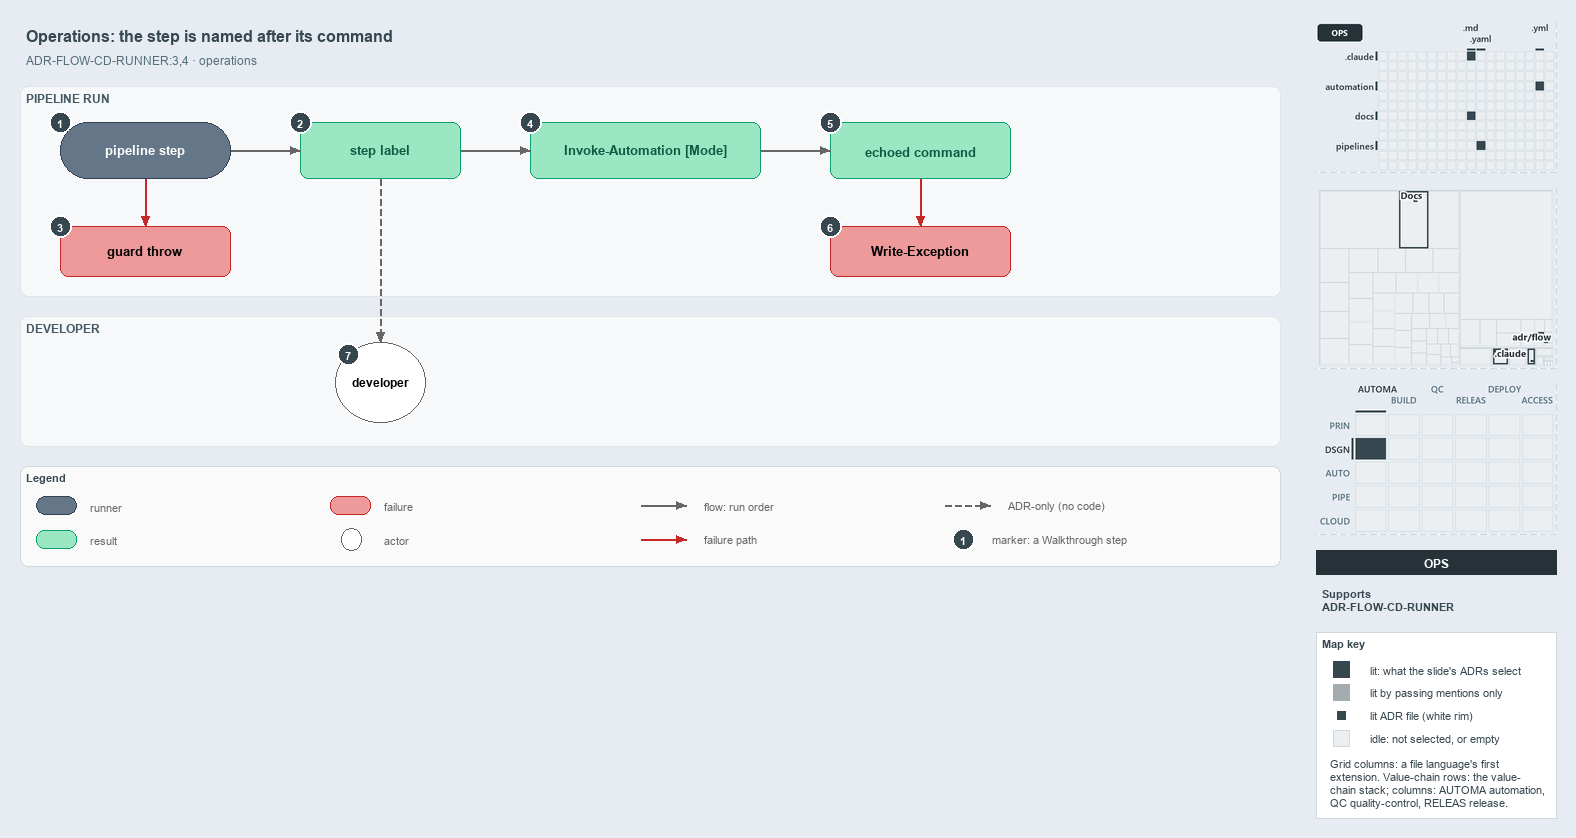

The diagram above was exported from draw.io. Its source (the exported page's mxGraphModel, read from the mxfile embedded in the PNG):
<mxGraphModel dx="1024" dy="768" grid="0" gridSize="10" guides="1" tooltips="1" connect="1" arrows="1" fold="1" page="1" pageScale="1" pageWidth="1572" pageHeight="620" background="#E6ECF2" math="0" shadow="0">
  <root>
    <mxCell id="0" />
    <mxCell id="1" parent="0" />
    <mxCell id="title" value="Operations: the step is named after its command" style="text;html=1;align=left;verticalAlign=middle;fontSize=16;fontStyle=1;fontColor=#37474F;" vertex="1" parent="1">
      <mxGeometry x="20" y="14" width="1260" height="30" as="geometry" />
    </mxCell>
    <mxCell id="subtitle" value="ADR-FLOW-CD-RUNNER:3,4 &amp;#183; operations" style="text;html=1;align=left;verticalAlign=middle;fontSize=12;fontColor=#546E7A;" vertex="1" parent="1">
      <mxGeometry x="20" y="44" width="1240" height="20" as="geometry" />
    </mxCell>
    <mxCell id="band-run" value="PIPELINE RUN" style="rounded=1;html=1;arcSize=3;fillColor=#F6F8FA;strokeColor=#E1E4E8;verticalAlign=top;align=left;spacingLeft=8;fontStyle=1;fontSize=12;fontColor=#455A64;" vertex="1" parent="1">
      <mxGeometry x="20" y="80" width="1260" height="210" as="geometry" />
    </mxCell>
    <mxCell id="band-dev" value="DEVELOPER" style="rounded=1;html=1;arcSize=3;fillColor=#F6F8FA;strokeColor=#E1E4E8;verticalAlign=top;align=left;spacingLeft=8;fontStyle=1;fontSize=12;fontColor=#455A64;" vertex="1" parent="1">
      <mxGeometry x="20" y="310" width="1260" height="130" as="geometry" />
    </mxCell>
    <mxCell id="step" value="&lt;b&gt;pipeline step&lt;/b&gt;" style="rounded=1;arcSize=50;whiteSpace=wrap;html=1;fillColor=#647687;strokeColor=#314354;fontSize=13;fontColor=#FFFFFF;" vertex="1" parent="1">
      <mxGeometry x="60" y="116" width="170" height="56" as="geometry" />
    </mxCell>
    <mxCell id="label" value="&lt;b&gt;step label&lt;/b&gt;" style="rounded=1;whiteSpace=wrap;html=1;arcSize=20;fillColor=#9BE7C4;strokeColor=#0E9F6E;fontColor=#0B5C43;fontSize=13;" vertex="1" parent="1">
      <mxGeometry x="300" y="116" width="160" height="56" as="geometry" />
    </mxCell>
    <mxCell id="loghead" value="&lt;b&gt;Invoke-Automation [Mode]&lt;/b&gt;" style="rounded=1;whiteSpace=wrap;html=1;arcSize=20;fillColor=#9BE7C4;strokeColor=#0E9F6E;fontColor=#0B5C43;fontSize=13;" vertex="1" parent="1">
      <mxGeometry x="530" y="116" width="230" height="56" as="geometry" />
    </mxCell>
    <mxCell id="echo" value="&lt;b&gt;echoed command&lt;/b&gt;" style="rounded=1;whiteSpace=wrap;html=1;arcSize=20;fillColor=#9BE7C4;strokeColor=#0E9F6E;fontColor=#0B5C43;fontSize=13;" vertex="1" parent="1">
      <mxGeometry x="830" y="116" width="180" height="56" as="geometry" />
    </mxCell>
    <mxCell id="guardthrow" value="&lt;b&gt;guard throw&lt;/b&gt;" style="rounded=1;whiteSpace=wrap;html=1;arcSize=20;fillColor=#EF9A9A;strokeColor=#C62828;fontSize=13;" vertex="1" parent="1">
      <mxGeometry x="60" y="220" width="170" height="50" as="geometry" />
    </mxCell>
    <mxCell id="writeexception" value="&lt;b&gt;Write-Exception&lt;/b&gt;" style="rounded=1;whiteSpace=wrap;html=1;arcSize=20;fillColor=#EF9A9A;strokeColor=#C62828;fontSize=13;" vertex="1" parent="1">
      <mxGeometry x="830" y="220" width="180" height="50" as="geometry" />
    </mxCell>
    <mxCell id="dev" value="&lt;b&gt;developer&lt;/b&gt;" style="ellipse;whiteSpace=wrap;html=1;fillColor=#FFFFFF;strokeColor=#666666;fontSize=12;" vertex="1" parent="1">
      <mxGeometry x="335" y="336" width="90" height="80" as="geometry" />
    </mxCell>
    <mxCell id="p-edge-step-label-a" value="" style="text;html=1;strokeColor=none;fillColor=none;" vertex="1" parent="1">
      <mxGeometry x="230" y="144" width="1" height="1" as="geometry" />
    </mxCell>
    <mxCell id="p-edge-step-label-b" value="" style="text;html=1;strokeColor=none;fillColor=none;" vertex="1" parent="1">
      <mxGeometry x="300" y="144" width="1" height="1" as="geometry" />
    </mxCell>
    <mxCell id="edge-step-label" value="" style="edgeStyle=orthogonalEdgeStyle;rounded=1;html=1;fontSize=10;endArrow=block;strokeColor=#666666;" edge="1" parent="1" source="p-edge-step-label-a" target="p-edge-step-label-b">
      <mxGeometry relative="1" as="geometry" />
    </mxCell>
    <mxCell id="p-edge-label-loghead-a" value="" style="text;html=1;strokeColor=none;fillColor=none;" vertex="1" parent="1">
      <mxGeometry x="460" y="144" width="1" height="1" as="geometry" />
    </mxCell>
    <mxCell id="p-edge-label-loghead-b" value="" style="text;html=1;strokeColor=none;fillColor=none;" vertex="1" parent="1">
      <mxGeometry x="530" y="144" width="1" height="1" as="geometry" />
    </mxCell>
    <mxCell id="edge-label-loghead" value="" style="edgeStyle=orthogonalEdgeStyle;rounded=1;html=1;fontSize=10;endArrow=block;strokeColor=#666666;" edge="1" parent="1" source="p-edge-label-loghead-a" target="p-edge-label-loghead-b">
      <mxGeometry relative="1" as="geometry" />
    </mxCell>
    <mxCell id="p-edge-loghead-echo-a" value="" style="text;html=1;strokeColor=none;fillColor=none;" vertex="1" parent="1">
      <mxGeometry x="760" y="144" width="1" height="1" as="geometry" />
    </mxCell>
    <mxCell id="p-edge-loghead-echo-b" value="" style="text;html=1;strokeColor=none;fillColor=none;" vertex="1" parent="1">
      <mxGeometry x="830" y="144" width="1" height="1" as="geometry" />
    </mxCell>
    <mxCell id="edge-loghead-echo" value="" style="edgeStyle=orthogonalEdgeStyle;rounded=1;html=1;fontSize=10;endArrow=block;strokeColor=#666666;" edge="1" parent="1" source="p-edge-loghead-echo-a" target="p-edge-loghead-echo-b">
      <mxGeometry relative="1" as="geometry" />
    </mxCell>
    <mxCell id="p-edge-step-guardthrow-a" value="" style="text;html=1;strokeColor=none;fillColor=none;" vertex="1" parent="1">
      <mxGeometry x="145" y="172" width="1" height="1" as="geometry" />
    </mxCell>
    <mxCell id="p-edge-step-guardthrow-b" value="" style="text;html=1;strokeColor=none;fillColor=none;" vertex="1" parent="1">
      <mxGeometry x="145" y="220" width="1" height="1" as="geometry" />
    </mxCell>
    <mxCell id="edge-step-guardthrow" value="" style="edgeStyle=orthogonalEdgeStyle;rounded=1;html=1;fontSize=10;endArrow=block;strokeColor=#C62828;" edge="1" parent="1" source="p-edge-step-guardthrow-a" target="p-edge-step-guardthrow-b">
      <mxGeometry relative="1" as="geometry" />
    </mxCell>
    <mxCell id="p-edge-echo-writeexception-a" value="" style="text;html=1;strokeColor=none;fillColor=none;" vertex="1" parent="1">
      <mxGeometry x="920" y="172" width="1" height="1" as="geometry" />
    </mxCell>
    <mxCell id="p-edge-echo-writeexception-b" value="" style="text;html=1;strokeColor=none;fillColor=none;" vertex="1" parent="1">
      <mxGeometry x="920" y="220" width="1" height="1" as="geometry" />
    </mxCell>
    <mxCell id="edge-echo-writeexception" value="" style="edgeStyle=orthogonalEdgeStyle;rounded=1;html=1;fontSize=10;endArrow=block;strokeColor=#C62828;" edge="1" parent="1" source="p-edge-echo-writeexception-a" target="p-edge-echo-writeexception-b">
      <mxGeometry relative="1" as="geometry" />
    </mxCell>
    <mxCell id="p-edge-label-dev-a" value="" style="text;html=1;strokeColor=none;fillColor=none;" vertex="1" parent="1">
      <mxGeometry x="380" y="172" width="1" height="1" as="geometry" />
    </mxCell>
    <mxCell id="p-edge-label-dev-b" value="" style="text;html=1;strokeColor=none;fillColor=none;" vertex="1" parent="1">
      <mxGeometry x="380" y="336" width="1" height="1" as="geometry" />
    </mxCell>
    <mxCell id="edge-label-dev" value="" style="edgeStyle=orthogonalEdgeStyle;rounded=1;html=1;fontSize=10;endArrow=block;strokeColor=#666666;dashed=1;" edge="1" parent="1" source="p-edge-label-dev-a" target="p-edge-label-dev-b">
      <mxGeometry relative="1" as="geometry" />
    </mxCell>
    <mxCell id="mark-1" value="1" style="ellipse;html=1;fillColor=#37474F;strokeColor=#FFFFFF;strokeWidth=2;fontColor=#FFFFFF;fontStyle=1;fontSize=11;" vertex="1" parent="1">
      <mxGeometry x="49" y="105" width="22" height="22" as="geometry" />
    </mxCell>
    <mxCell id="mark-2" value="2" style="ellipse;html=1;fillColor=#37474F;strokeColor=#FFFFFF;strokeWidth=2;fontColor=#FFFFFF;fontStyle=1;fontSize=11;" vertex="1" parent="1">
      <mxGeometry x="289" y="105" width="22" height="22" as="geometry" />
    </mxCell>
    <mxCell id="mark-3" value="3" style="ellipse;html=1;fillColor=#37474F;strokeColor=#FFFFFF;strokeWidth=2;fontColor=#FFFFFF;fontStyle=1;fontSize=11;" vertex="1" parent="1">
      <mxGeometry x="49" y="209" width="22" height="22" as="geometry" />
    </mxCell>
    <mxCell id="mark-4" value="4" style="ellipse;html=1;fillColor=#37474F;strokeColor=#FFFFFF;strokeWidth=2;fontColor=#FFFFFF;fontStyle=1;fontSize=11;" vertex="1" parent="1">
      <mxGeometry x="519" y="105" width="22" height="22" as="geometry" />
    </mxCell>
    <mxCell id="mark-5" value="5" style="ellipse;html=1;fillColor=#37474F;strokeColor=#FFFFFF;strokeWidth=2;fontColor=#FFFFFF;fontStyle=1;fontSize=11;" vertex="1" parent="1">
      <mxGeometry x="819" y="105" width="22" height="22" as="geometry" />
    </mxCell>
    <mxCell id="mark-6" value="6" style="ellipse;html=1;fillColor=#37474F;strokeColor=#FFFFFF;strokeWidth=2;fontColor=#FFFFFF;fontStyle=1;fontSize=11;" vertex="1" parent="1">
      <mxGeometry x="819" y="209" width="22" height="22" as="geometry" />
    </mxCell>
    <mxCell id="mark-7" value="7" style="ellipse;html=1;fillColor=#37474F;strokeColor=#FFFFFF;strokeWidth=2;fontColor=#FFFFFF;fontStyle=1;fontSize=11;" vertex="1" parent="1">
      <mxGeometry x="337" y="337" width="22" height="22" as="geometry" />
    </mxCell>
    <mxCell id="legend" value="&lt;b&gt;Legend&lt;/b&gt;" style="rounded=1;whiteSpace=wrap;html=1;arcSize=6;fillColor=#FAFAFA;strokeColor=#CFD8DC;align=left;verticalAlign=top;spacing=8;fontSize=11;fontColor=#37474F;" vertex="1" parent="1">
      <mxGeometry x="20" y="460" width="1260" height="100" as="geometry" />
    </mxCell>
    <mxCell id="legend-0" value="" style="rounded=1;arcSize=50;whiteSpace=wrap;html=1;fillColor=#647687;strokeColor=#314354;fontColor=#FFFFFF;" vertex="1" parent="1">
      <mxGeometry x="36" y="490" width="40" height="18" as="geometry" />
    </mxCell>
    <mxCell id="legend-0-text" value="runner" style="text;html=1;align=left;verticalAlign=middle;fontSize=11;fontColor=#666666;" vertex="1" parent="1">
      <mxGeometry x="84" y="489" width="300" height="20" as="geometry" />
    </mxCell>
    <mxCell id="legend-1" value="" style="rounded=1;whiteSpace=wrap;html=1;arcSize=20;fillColor=#9BE7C4;strokeColor=#0E9F6E;" vertex="1" parent="1">
      <mxGeometry x="36" y="524" width="40" height="18" as="geometry" />
    </mxCell>
    <mxCell id="legend-1-text" value="result" style="text;html=1;align=left;verticalAlign=middle;fontSize=11;fontColor=#666666;" vertex="1" parent="1">
      <mxGeometry x="84" y="523" width="300" height="20" as="geometry" />
    </mxCell>
    <mxCell id="legend-2" value="" style="rounded=1;whiteSpace=wrap;html=1;arcSize=20;fillColor=#EF9A9A;strokeColor=#C62828;" vertex="1" parent="1">
      <mxGeometry x="330" y="490" width="40" height="18" as="geometry" />
    </mxCell>
    <mxCell id="legend-2-text" value="failure" style="text;html=1;align=left;verticalAlign=middle;fontSize=11;fontColor=#666666;" vertex="1" parent="1">
      <mxGeometry x="378" y="489" width="300" height="20" as="geometry" />
    </mxCell>
    <mxCell id="legend-3" value="" style="ellipse;whiteSpace=wrap;html=1;fillColor=#FFFFFF;strokeColor=#666666;" vertex="1" parent="1">
      <mxGeometry x="341" y="522" width="20" height="22" as="geometry" />
    </mxCell>
    <mxCell id="legend-3-text" value="actor" style="text;html=1;align=left;verticalAlign=middle;fontSize=11;fontColor=#666666;" vertex="1" parent="1">
      <mxGeometry x="378" y="523" width="300" height="20" as="geometry" />
    </mxCell>
    <mxCell id="p-legend-4-a" value="" style="text;html=1;strokeColor=none;fillColor=none;" vertex="1" parent="1">
      <mxGeometry x="640" y="499" width="1" height="1" as="geometry" />
    </mxCell>
    <mxCell id="p-legend-4-b" value="" style="text;html=1;strokeColor=none;fillColor=none;" vertex="1" parent="1">
      <mxGeometry x="686" y="499" width="1" height="1" as="geometry" />
    </mxCell>
    <mxCell id="legend-4" value="" style="edgeStyle=orthogonalEdgeStyle;rounded=1;html=1;fontSize=10;endArrow=block;strokeColor=#666666;" edge="1" parent="1" source="p-legend-4-a" target="p-legend-4-b">
      <mxGeometry relative="1" as="geometry" />
    </mxCell>
    <mxCell id="legend-4-text" value="flow: run order" style="text;html=1;align=left;verticalAlign=middle;fontSize=11;fontColor=#666666;" vertex="1" parent="1">
      <mxGeometry x="698" y="489" width="300" height="20" as="geometry" />
    </mxCell>
    <mxCell id="p-legend-5-a" value="" style="text;html=1;strokeColor=none;fillColor=none;" vertex="1" parent="1">
      <mxGeometry x="640" y="533" width="1" height="1" as="geometry" />
    </mxCell>
    <mxCell id="p-legend-5-b" value="" style="text;html=1;strokeColor=none;fillColor=none;" vertex="1" parent="1">
      <mxGeometry x="686" y="533" width="1" height="1" as="geometry" />
    </mxCell>
    <mxCell id="legend-5" value="" style="edgeStyle=orthogonalEdgeStyle;rounded=1;html=1;fontSize=10;endArrow=block;strokeColor=#C62828;" edge="1" parent="1" source="p-legend-5-a" target="p-legend-5-b">
      <mxGeometry relative="1" as="geometry" />
    </mxCell>
    <mxCell id="legend-5-text" value="failure path" style="text;html=1;align=left;verticalAlign=middle;fontSize=11;fontColor=#666666;" vertex="1" parent="1">
      <mxGeometry x="698" y="523" width="300" height="20" as="geometry" />
    </mxCell>
    <mxCell id="p-legend-6-a" value="" style="text;html=1;strokeColor=none;fillColor=none;" vertex="1" parent="1">
      <mxGeometry x="944" y="499" width="1" height="1" as="geometry" />
    </mxCell>
    <mxCell id="p-legend-6-b" value="" style="text;html=1;strokeColor=none;fillColor=none;" vertex="1" parent="1">
      <mxGeometry x="990" y="499" width="1" height="1" as="geometry" />
    </mxCell>
    <mxCell id="legend-6" value="" style="edgeStyle=orthogonalEdgeStyle;rounded=1;html=1;fontSize=10;endArrow=block;strokeColor=#666666;dashed=1;" edge="1" parent="1" source="p-legend-6-a" target="p-legend-6-b">
      <mxGeometry relative="1" as="geometry" />
    </mxCell>
    <mxCell id="legend-6-text" value="ADR-only (no code)" style="text;html=1;align=left;verticalAlign=middle;fontSize=11;fontColor=#666666;" vertex="1" parent="1">
      <mxGeometry x="1002" y="489" width="320" height="20" as="geometry" />
    </mxCell>
    <mxCell id="legend-7" value="1" style="ellipse;html=1;fillColor=#37474F;strokeColor=#FFFFFF;strokeWidth=2;fontColor=#FFFFFF;fontStyle=1;fontSize=11;" vertex="1" parent="1">
      <mxGeometry x="952" y="522" width="22" height="22" as="geometry" />
    </mxCell>
    <mxCell id="legend-7-text" value="marker: a Walkthrough step" style="text;html=1;align=left;verticalAlign=middle;fontSize=11;fontColor=#666666;" vertex="1" parent="1">
      <mxGeometry x="986" y="523" width="320" height="20" as="geometry" />
    </mxCell>
    <mxCell id="minimap-grid" value="" style="shape=image;html=1;imageAspect=0;aspect=fixed;verticalLabelPosition=bottom;strokeColor=#CFD8DC;dashed=1;fillColor=#FAFAFA;image=data:image/png,(base64 omitted: 10460 chars);" vertex="1" parent="1">
      <mxGeometry x="1316" y="16" width="240" height="150" as="geometry" />
    </mxCell>
    <mxCell id="minimap-tree" value="" style="shape=image;html=1;imageAspect=0;aspect=fixed;verticalLabelPosition=bottom;strokeColor=#CFD8DC;dashed=1;fillColor=#FAFAFA;image=data:image/png,(base64 omitted: 10600 chars);" vertex="1" parent="1">
      <mxGeometry x="1316" y="182" width="240" height="180" as="geometry" />
    </mxCell>
    <mxCell id="minimap-chain" value="" style="shape=image;html=1;imageAspect=0;aspect=fixed;verticalLabelPosition=bottom;strokeColor=#CFD8DC;dashed=1;fillColor=#FAFAFA;image=data:image/png,(base64 omitted: 14172 chars);" vertex="1" parent="1">
      <mxGeometry x="1316" y="378" width="240" height="150" as="geometry" />
    </mxCell>
    <mxCell id="lens-badge" value="OPS" style="rounded=0;whiteSpace=wrap;html=1;align=center;verticalAlign=middle;fontSize=12;fontStyle=1;fontColor=#FFFFFF;fillColor=#263238;strokeColor=none;" vertex="1" parent="1">
      <mxGeometry x="1316" y="544" width="240" height="24" as="geometry" />
    </mxCell>
    <mxCell id="supports" value="&lt;b&gt;Supports&lt;/b&gt;&lt;br&gt;ADR-FLOW-CD-RUNNER" style="text;html=1;whiteSpace=wrap;align=left;verticalAlign=top;fontSize=11;fontColor=#37474F;" vertex="1" parent="1">
      <mxGeometry x="1316" y="576" width="240" height="38" as="geometry" />
    </mxCell>
    <mxCell id="mapkey" value="&lt;b&gt;Map key&lt;/b&gt;" style="rounded=0;whiteSpace=wrap;html=1;align=left;verticalAlign=top;fontSize=11;fontColor=#37474F;fillColor=#FFFFFF;strokeColor=#CFD8DC;spacingLeft=8;spacingTop=2;" vertex="1" parent="1">
      <mxGeometry x="1316" y="626" width="240" height="186" as="geometry" />
    </mxCell>
    <mxCell id="mapkey-lit" value="" style="rounded=0;html=1;fillColor=#37474F;strokeColor=#37474F;" vertex="1" parent="1">
      <mxGeometry x="1333.0" y="655.0" width="16" height="16" as="geometry" />
    </mxCell>
    <mxCell id="mapkey-lit-text" value="lit: what the slide's ADRs select" style="text;html=1;align=left;verticalAlign=middle;fontSize=11;fontColor=#37474F;" vertex="1" parent="1">
      <mxGeometry x="1364" y="653" width="184" height="20" as="geometry" />
    </mxCell>
    <mxCell id="mapkey-touched" value="" style="rounded=0;html=1;fillColor=#A4ACB0;strokeColor=#A4ACB0;" vertex="1" parent="1">
      <mxGeometry x="1333.0" y="678.0" width="16" height="16" as="geometry" />
    </mxCell>
    <mxCell id="mapkey-touched-text" value="lit by passing mentions only" style="text;html=1;align=left;verticalAlign=middle;fontSize=11;fontColor=#37474F;" vertex="1" parent="1">
      <mxGeometry x="1364" y="676" width="184" height="20" as="geometry" />
    </mxCell>
    <mxCell id="mapkey-adr" value="" style="rounded=0;html=1;fillColor=#37474F;strokeColor=#FFFFFF;strokeWidth=2;" vertex="1" parent="1">
      <mxGeometry x="1335.0" y="703.0" width="12" height="12" as="geometry" />
    </mxCell>
    <mxCell id="mapkey-adr-text" value="lit ADR file (white rim)" style="text;html=1;align=left;verticalAlign=middle;fontSize=11;fontColor=#37474F;" vertex="1" parent="1">
      <mxGeometry x="1364" y="699" width="184" height="20" as="geometry" />
    </mxCell>
    <mxCell id="mapkey-idle" value="" style="rounded=0;html=1;fillColor=#ECEFF1;strokeColor=#CFD8DC;" vertex="1" parent="1">
      <mxGeometry x="1333.0" y="724.0" width="16" height="16" as="geometry" />
    </mxCell>
    <mxCell id="mapkey-idle-text" value="idle: not selected, or empty" style="text;html=1;align=left;verticalAlign=middle;fontSize=11;fontColor=#37474F;" vertex="1" parent="1">
      <mxGeometry x="1364" y="722" width="184" height="20" as="geometry" />
    </mxCell>
    <mxCell id="mapkey-codes" value="Grid columns: a file language's first&lt;br&gt;extension. Value-chain rows: the value-&lt;br&gt;chain stack; columns: AUTOMA automation,&lt;br&gt;QC quality-control, RELEAS release." style="text;html=1;align=left;verticalAlign=top;whiteSpace=wrap;fontSize=11;fontColor=#37474F;" vertex="1" parent="1">
      <mxGeometry x="1324" y="746" width="224" height="60" as="geometry" />
    </mxCell>
  </root>
</mxGraphModel>